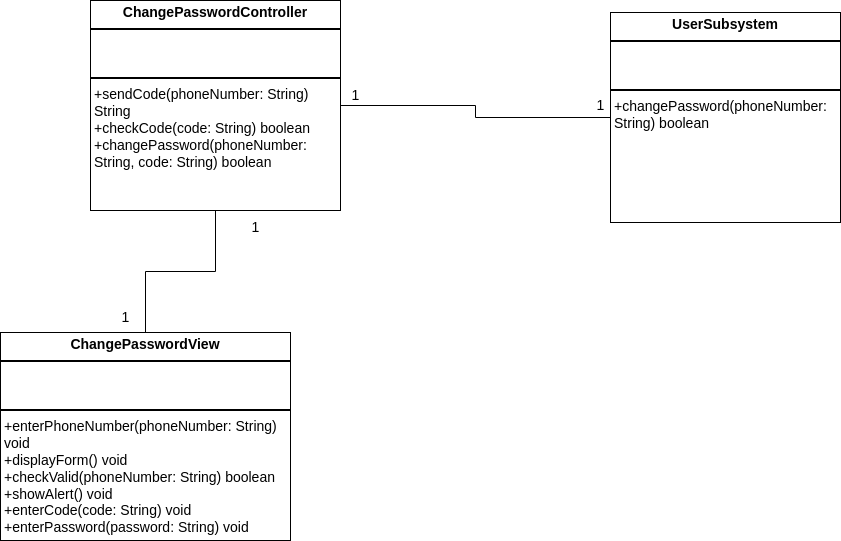

The diagram above was exported from draw.io. Its source (the exported page's mxGraphModel, read from the mxfile embedded in the PNG):
<mxGraphModel dx="1362" dy="843" grid="1" gridSize="10" guides="1" tooltips="1" connect="1" arrows="1" fold="1" page="1" pageScale="1" pageWidth="850" pageHeight="1100" math="0" shadow="0">
  <root>
    <mxCell id="0" />
    <mxCell id="1" parent="0" />
    <mxCell id="x3f0nxUf7tzE7lzlHFzL-1" style="edgeStyle=orthogonalEdgeStyle;rounded=0;orthogonalLoop=1;jettySize=auto;html=1;endArrow=none;startFill=0;fontSize=14;" parent="1" source="x3f0nxUf7tzE7lzlHFzL-2" target="x3f0nxUf7tzE7lzlHFzL-5" edge="1">
      <mxGeometry relative="1" as="geometry">
        <mxPoint x="510" y="362" as="targetPoint" />
      </mxGeometry>
    </mxCell>
    <mxCell id="x3f0nxUf7tzE7lzlHFzL-2" value="&lt;p style=&quot;margin:0px;margin-top:4px;text-align:center;&quot;&gt;&lt;span style=&quot;background-color: transparent; text-align: left;&quot;&gt;&lt;b&gt;ChangePasswordView&lt;/b&gt;&lt;/span&gt;&lt;/p&gt;&lt;hr style=&quot;border-style:solid;&quot;&gt;&lt;p style=&quot;margin:0px;margin-left:4px;&quot;&gt;&lt;br&gt;&lt;br&gt;&lt;/p&gt;&lt;hr style=&quot;border-style:solid;&quot;&gt;&lt;p style=&quot;margin:0px;margin-left:4px;&quot;&gt;+enterPhoneNumber(phoneNumber: String) void&lt;/p&gt;&lt;p style=&quot;margin:0px;margin-left:4px;&quot;&gt;+displayForm() void&lt;/p&gt;&lt;p style=&quot;margin:0px;margin-left:4px;&quot;&gt;+checkValid(phoneNumber: String) boolean&lt;/p&gt;&lt;p style=&quot;margin:0px;margin-left:4px;&quot;&gt;+showAlert() void&lt;/p&gt;&lt;p style=&quot;margin:0px;margin-left:4px;&quot;&gt;+enterCode(code: String) void&lt;/p&gt;&lt;p style=&quot;margin:0px;margin-left:4px;&quot;&gt;+enterPassword(password: String) void&lt;/p&gt;" style="verticalAlign=top;align=left;overflow=fill;html=1;whiteSpace=wrap;fontSize=14;" parent="1" vertex="1">
      <mxGeometry x="250" y="512" width="290" height="208" as="geometry" />
    </mxCell>
    <mxCell id="x3f0nxUf7tzE7lzlHFzL-3" value="1" style="text;html=1;align=center;verticalAlign=middle;resizable=0;points=[];autosize=1;strokeColor=none;fillColor=none;fontSize=14;" parent="1" vertex="1">
      <mxGeometry x="360" y="482" width="30" height="30" as="geometry" />
    </mxCell>
    <mxCell id="x3f0nxUf7tzE7lzlHFzL-4" style="edgeStyle=orthogonalEdgeStyle;rounded=0;orthogonalLoop=1;jettySize=auto;html=1;endArrow=none;startFill=0;fontSize=14;" parent="1" source="x3f0nxUf7tzE7lzlHFzL-5" target="x3f0nxUf7tzE7lzlHFzL-7" edge="1">
      <mxGeometry relative="1" as="geometry" />
    </mxCell>
    <mxCell id="x3f0nxUf7tzE7lzlHFzL-5" value="&lt;p style=&quot;margin:0px;margin-top:4px;text-align:center;&quot;&gt;&lt;b&gt;ChangePasswordController&lt;/b&gt;&lt;/p&gt;&lt;hr style=&quot;border-style:solid;&quot;&gt;&lt;p style=&quot;margin:0px;margin-left:4px;&quot;&gt;&lt;br&gt;&lt;br&gt;&lt;/p&gt;&lt;hr style=&quot;border-style:solid;&quot;&gt;&lt;p style=&quot;margin:0px;margin-left:4px;&quot;&gt;+sendCode(phoneNumber: String) String&lt;/p&gt;&lt;p style=&quot;margin:0px;margin-left:4px;&quot;&gt;+checkCode(code: String) boolean&lt;/p&gt;&lt;p style=&quot;margin:0px;margin-left:4px;&quot;&gt;+changePassword(phoneNumber: String, code: String) boolean&lt;/p&gt;" style="verticalAlign=top;align=left;overflow=fill;html=1;whiteSpace=wrap;fontSize=14;" parent="1" vertex="1">
      <mxGeometry x="340" y="180" width="250" height="210" as="geometry" />
    </mxCell>
    <mxCell id="x3f0nxUf7tzE7lzlHFzL-6" value="1" style="text;html=1;align=center;verticalAlign=middle;resizable=0;points=[];autosize=1;strokeColor=none;fillColor=none;fontSize=14;" parent="1" vertex="1">
      <mxGeometry x="490" y="392" width="30" height="30" as="geometry" />
    </mxCell>
    <mxCell id="x3f0nxUf7tzE7lzlHFzL-7" value="&lt;p style=&quot;margin:0px;margin-top:4px;text-align:center;&quot;&gt;&lt;b&gt;UserSubsystem&lt;/b&gt;&lt;/p&gt;&lt;hr style=&quot;border-style:solid;&quot;&gt;&lt;p style=&quot;margin:0px;margin-left:4px;&quot;&gt;&lt;br&gt;&lt;br&gt;&lt;/p&gt;&lt;hr style=&quot;border-style:solid;&quot;&gt;&lt;p style=&quot;margin:0px;margin-left:4px;&quot;&gt;+changePassword(phoneNumber: String) boolean&lt;/p&gt;" style="verticalAlign=top;align=left;overflow=fill;html=1;whiteSpace=wrap;fontSize=14;" parent="1" vertex="1">
      <mxGeometry x="860" y="192" width="230" height="210" as="geometry" />
    </mxCell>
    <mxCell id="x3f0nxUf7tzE7lzlHFzL-8" value="1" style="text;html=1;align=center;verticalAlign=middle;resizable=0;points=[];autosize=1;strokeColor=none;fillColor=none;fontSize=14;" parent="1" vertex="1">
      <mxGeometry x="590" y="260" width="30" height="30" as="geometry" />
    </mxCell>
    <mxCell id="x3f0nxUf7tzE7lzlHFzL-9" value="1" style="text;html=1;align=center;verticalAlign=middle;resizable=0;points=[];autosize=1;strokeColor=none;fillColor=none;fontSize=14;" parent="1" vertex="1">
      <mxGeometry x="835" y="270" width="30" height="30" as="geometry" />
    </mxCell>
  </root>
</mxGraphModel>